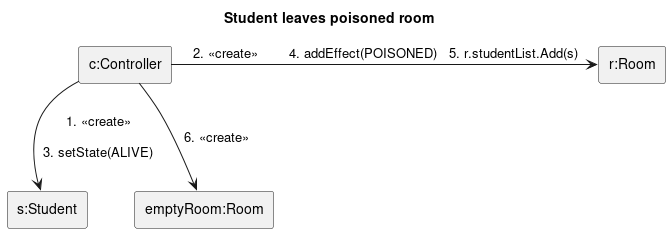

The diagram above was rendered by PlantUML. Its source (embedded in the PNG):
@startuml student_leave_poison
title Student leaves poisoned room
skinparam linestyle ortho
rectangle "c:Controller" as c
rectangle "r:Room" as r
rectangle "s:Student" as s
rectangle "emptyRoom:Room" as r1

c --> s: 1. <<create>>\n\n3. setState(ALIVE)
c -> r: 2. <<create>>\t4. addEffect(POISONED)\t5. r.studentList.Add(s)
c --> r1: 6. <<create>>
@enduml